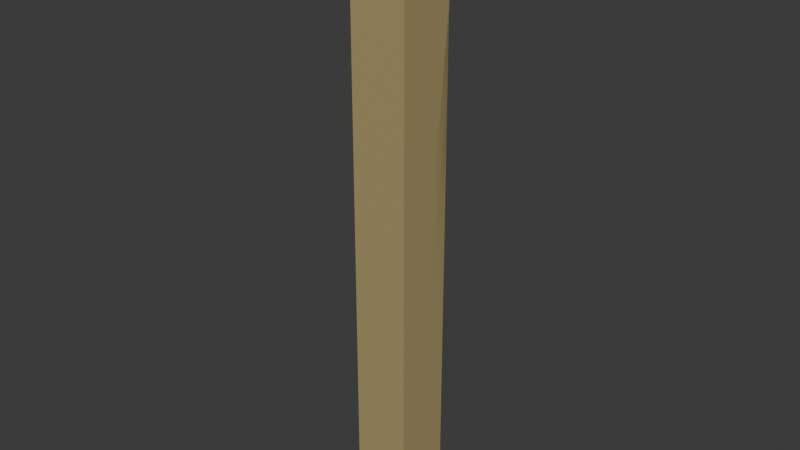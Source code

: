 # Source: crate_fragments1.blend  (saved by Blender 4.2.66; exported with 4.5.12 LTS)
import bpy
from mathutils import Matrix  # noqa: F401  (used for matrix-valued properties, if any)

bpy.ops.wm.read_factory_settings(use_empty=True)
scene = bpy.context.scene
scene.name = 'Scene'

# ---- collections
col_collection = bpy.data.collections.new('Collection'); scene.collection.children.link(col_collection)

# ---- images (referenced by path relative to the original .blend; pixels are not part of the script)
import os
ASSET_DIR = os.environ.get("B2B_ASSET_DIR", "")  # directory of the original .blend (textures are referenced by path, not embedded)
HERE = os.path.dirname(os.path.abspath(__file__))  # packed textures are extracted next to this script under _unpacked/

def load_image(name, relpath, width, height, colorspace="sRGB"):
    """Load a texture the original file referenced (path relative to the .blend, or extracted next to this script)."""
    p = next((c for c in (os.path.join(HERE, relpath), os.path.join(ASSET_DIR, relpath)) if relpath and os.path.exists(c)), "")
    if p:
        img = bpy.data.images.load(p, check_existing=True)
        img.name = name
    else:  # same state as the original file: an image datablock whose file is absent (Cycles renders it pink)
        img = bpy.data.images.new(name, width, height)
        img.source = "FILE"
        img.filepath = "//" + (relpath or name)
    img.colorspace_settings.name = colorspace
    return img
img_crate = load_image('crate', '_unpacked/crate.9c17e83f.png', 1024, 1024, 'sRGB')

# ---- materials (node trees are filled in below, after node groups)
mat_crate = bpy.data.materials.new('crate')

# ---- material node trees
mat_crate.use_nodes = True; mat_crate.node_tree.nodes.clear()
_N = mat_crate.node_tree.nodes; _L = mat_crate.node_tree.links
n0 = _N.new('ShaderNodeBsdfPrincipled'); n0.name = 'Principled BSDF'; n0.location = (10, 300)
n1 = _N.new('ShaderNodeOutputMaterial'); n1.name = 'Material Output'; n1.location = (300, 300)
n2 = _N.new('ShaderNodeTexImage'); n2.name = 'Image Texture'; n2.location = (-320, 140)
n2.image = img_crate
_L.new(n0.outputs[0], n1.inputs[0])
_L.new(n2.outputs[0], n0.inputs[0])
n1.is_active_output = True

# ---- world
world_world = bpy.data.worlds.new('World'); scene.world = world_world
world_world.use_nodes = True; world_world.node_tree.nodes.clear()
_N = world_world.node_tree.nodes; _L = world_world.node_tree.links
n0 = _N.new('ShaderNodeOutputWorld'); n0.name = 'World Output'; n0.location = (300, 300)
n1 = _N.new('ShaderNodeBackground'); n1.name = 'Background'; n1.location = (10, 300)
n1.inputs[0].default_value = (0.05088, 0.05088, 0.05088, 1.0)
_L.new(n1.outputs[0], n0.inputs[0])
n0.is_active_output = True
world_world.color = (0.05088, 0.05088, 0.05088)
world_world.sun_shadow_jitter_overblur = 0.0

# ---- meshes
me_cube_001 = bpy.data.meshes.new('Cube.001')
me_cube_001.from_pydata([(-0.1982, 0.1872, -0.2965), (-0.1982, 0.1872, 3.426), (-0.1982, -0.1653, 3.426), (-0.1982, -0.1653, -0.2965), (-0.1982, 0.1872, 3.089), (-0.1982, -0.1653, 3.089), (-0.1982, 0.1872, 0.1078), (-0.1982, -0.1653, 0.1078), (0.1501, 0.1872, -0.2965), (0.1501, -0.1653, -0.2965), (0.1501, 0.1872, 3.426), (0.1501, -0.1653, 3.426), (0.1501, 0.1872, 3.089), (0.1501, 0.1872, 0.1078)], [], [(5, 2, 1, 4), (10, 1, 2, 11), (7, 5, 4, 6), (3, 7, 6, 0), (4, 1, 10, 12), (0, 8, 9, 3), (6, 4, 12, 13), (0, 6, 13, 8), (10, 11, 9, 8, 13, 12), (3, 9, 11, 2, 5, 7)])
_uv = me_cube_001.uv_layers.new(name='UVMap')
_uv.uv.foreach_set('vector', [0.618, 0.5067, 0.6406, 0.5067, 0.6406, 0.4978, 0.618, 0.4978, 0.8516, 0.5, 0.875, 0.5, 0.8756, 0.5157, 0.8522, 0.5157, 0.419, 0.5012, 0.618, 0.5067, 0.618, 0.4978, 0.4178, 0.4978, 0.3919, 0.5012, 0.419, 0.5012, 0.4178, 0.4978, 0.3906, 0.4978, 0.618, 0.4978, 0.6406, 0.4978, 0.6406, 0.5212, 0.618, 0.5212, 0.125, 0.5, 0.1484, 0.5, 0.1484, 0.5181, 0.125, 0.5181, 0.4178, 0.4978, 0.618, 0.4978, 0.618, 0.5212, 0.4178, 0.5157, 0.3906, 0.4978, 0.4178, 0.4978, 0.4178, 0.5157, 0.3906, 0.5157, 0.8516, 0.5, 0.8522, 0.5157, 0.1484, 0.5181, 0.1484, 0.5, 0.4178, 0.5157, 0.618, 0.5212, 0.3919, 0.5012, 0.1484, 0.5181, 0.8522, 0.5157, 0.6406, 0.5067, 0.618, 0.5067, 0.419, 0.5012])
me_cube_001.materials.append(mat_crate)
me_cube_001.update()

# ---- objects
ob_cratefragment1 = bpy.data.objects.new('CrateFragment1', me_cube_001)

# ---- transforms, parenting, visibility, modifiers, constraints
ob_cratefragment1.location = (0.0, 0.0, 0.0)

# ---- collection membership
col_collection.objects.link(ob_cratefragment1)

# ---- scene / render settings (as saved in the file)
scene.frame_start = 1; scene.frame_end = 250; scene.frame_set(232)
scene.render.engine = 'BLENDER_EEVEE_NEXT'
bpy.context.view_layer.update()

# ---- added for rendering (the .blend has no active camera and no usable light): camera, sun
cam_auto = bpy.data.cameras.new('AutoCamera')
cam_auto.lens = 50.0
cam_auto.sensor_width = 36.0
cam_auto.clip_end = 1000.0
ob_auto_camera = bpy.data.objects.new('AutoCamera', cam_auto)
scene.collection.objects.link(ob_auto_camera)
ob_auto_camera.location = (3.45059, -4.15865, 4.34454)
ob_auto_camera.rotation_euler = (1.09748, -7.21219e-08, 0.694738)
scene.camera = ob_auto_camera
light_auto_sun = bpy.data.lights.new('AutoSun', 'SUN')
light_auto_sun.energy = 3.0
light_auto_sun.angle = 0.0523599
ob_auto_sun = bpy.data.objects.new('AutoSun', light_auto_sun)
scene.collection.objects.link(ob_auto_sun)
ob_auto_sun.rotation_euler = (0.872665, 0.174533, 0.523599)
bpy.context.view_layer.update()
